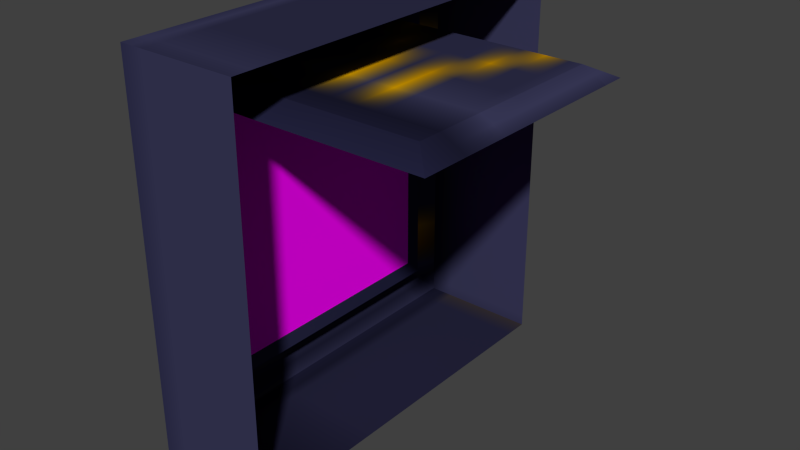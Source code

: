 # Source: puzzlepanel1.blend  (saved by Blender 2.76.0; exported with 4.5.12 LTS)
import bpy
from mathutils import Matrix  # noqa: F401  (used for matrix-valued properties, if any)

bpy.ops.wm.read_factory_settings(use_empty=True)
scene = bpy.context.scene
scene.name = 'Scene'

# ---- collections
col_collection_1 = bpy.data.collections.new('Collection 1'); scene.collection.children.link(col_collection_1)

# ---- images (referenced by path relative to the original .blend; pixels are not part of the script)
import os
ASSET_DIR = os.environ.get("B2B_ASSET_DIR", "")  # directory of the original .blend (textures are referenced by path, not embedded)
HERE = os.path.dirname(os.path.abspath(__file__))  # packed textures are extracted next to this script under _unpacked/

def load_image(name, relpath, width, height, colorspace="sRGB"):
    """Load a texture the original file referenced (path relative to the .blend, or extracted next to this script)."""
    p = next((c for c in (os.path.join(HERE, relpath), os.path.join(ASSET_DIR, relpath)) if relpath and os.path.exists(c)), "")
    if p:
        img = bpy.data.images.load(p, check_existing=True)
        img.name = name
    else:  # same state as the original file: an image datablock whose file is absent (Cycles renders it pink)
        img = bpy.data.images.new(name, width, height)
        img.source = "FILE"
        img.filepath = "//" + (relpath or name)
    img.colorspace_settings.name = colorspace
    return img
img_pnl13_cl = load_image('pnl13_cl', '_unpacked/pnl13_cl.8c05f0f0.tga', 16, 16, 'sRGB')
img_pnl13_off_tga = load_image('pnl13_off.tga', 'pnl13_off.tga', 1024, 1024, 'sRGB')

# ---- materials (node trees are filled in below, after node groups)
mat_pnl13_cl = bpy.data.materials.new('pnl13_cl')
mat_pnl13_cl.alpha_threshold = 0.0
mat_pnl13_cl.preview_render_type = 'CUBE'
mat_pnl13_cl.roughness = 0.5
mat_pnl13_cl.specular_intensity = 0.0
mat_pnl13_off = bpy.data.materials.new('pnl13_off')
mat_pnl13_off.alpha_threshold = 0.0
mat_pnl13_off.roughness = 0.5

# ---- material node trees
mat_pnl13_cl.use_nodes = True; mat_pnl13_cl.node_tree.nodes.clear()
_N = mat_pnl13_cl.node_tree.nodes; _L = mat_pnl13_cl.node_tree.links
n0 = _N.new('ShaderNodeOutputMaterial'); n0.name = 'Material Output'; n0.location = (300, 300)
n1 = _N.new('ShaderNodeBsdfDiffuse'); n1.name = 'Diffuse BSDF'; n1.location = (10, 300)
n2 = _N.new('ShaderNodeTexImage'); n2.name = 'Image Texture'; n2.location = (0, 0)
n2.width = 140
n2.image = img_pnl13_cl
_L.new(n1.outputs[0], n0.inputs[0])
_L.new(n2.outputs[0], n1.inputs[0])
n0.is_active_output = True
mat_pnl13_off.use_nodes = True; mat_pnl13_off.node_tree.nodes.clear()
_N = mat_pnl13_off.node_tree.nodes; _L = mat_pnl13_off.node_tree.links
n0 = _N.new('ShaderNodeOutputMaterial'); n0.name = 'Material Output'; n0.location = (300, 300)
n1 = _N.new('ShaderNodeBsdfDiffuse'); n1.name = 'Diffuse BSDF'; n1.location = (10, 300)
n2 = _N.new('ShaderNodeTexImage'); n2.name = 'Image Texture'; n2.location = (-180, 300)
n2.width = 140
n2.image = img_pnl13_off_tga
_L.new(n1.outputs[0], n0.inputs[0])
_L.new(n2.outputs[0], n1.inputs[0])
n0.is_active_output = True

# ---- world
world_world = bpy.data.worlds.new('World'); scene.world = world_world
world_world.color = (0.05088, 0.05088, 0.05088)
world_world.use_sun_shadow = False
world_world.sun_shadow_jitter_overblur = 0.0
world_world.cycles.sampling_method = 'NONE'
world_world.cycles.sample_map_resolution = 256

# ---- meshes
me_puzzle1mesh_001 = bpy.data.meshes.new('puzzle1mesh.001')
me_puzzle1mesh_001.from_pydata([(0.04452, 5.51, -5.551), (0.04452, -5.49, -5.551), (0.04452, 5.51, 5.44), (0.04452, -5.49, 5.44), (0.04452, 5.51, 4.442), (0.04452, -5.49, 4.442), (0.04452, 4.508, -5.551), (0.04452, 4.508, 5.44), (-0.5048, 4.508, 4.442), (0.04452, -4.5, -5.551), (0.04452, -4.5, 5.44), (-0.5048, -4.5, 4.442), (0.04452, 5.51, -4.556), (0.04452, -5.49, -4.556), (-0.5048, 4.508, -4.556), (-0.5048, -4.5, -4.556)], [], [(15, 9, 1), (11, 5, 3), (0, 6, 14), (2, 4, 8), (6, 9, 15), (8, 11, 10), (15, 13, 5), (12, 14, 8), (14, 15, 11), (13, 15, 1), (12, 0, 14), (7, 2, 8), (10, 11, 3), (13, 1, 0), (5, 13, 12), (3, 5, 4), (14, 6, 15), (7, 8, 10), (11, 15, 5), (4, 12, 8), (8, 14, 11), (12, 13, 0), (4, 5, 12), (2, 3, 4)])
_uv = me_puzzle1mesh_001.uv_layers.new(name='UVMap')
_uv.uv.foreach_set('vector', [0.1555, 0.1821, 0.1555, 0.1331, 0.1311, 0.1331, 0.1254, 0.7492, 0.09453, 0.7492, 0.09453, 0.8114, 0.4372, 0.1266, 0.406, 0.1266, 0.406, 0.1886, 0.4352, 0.7413, 0.4352, 0.6869, 0.4079, 0.6869, 0.406, 0.1266, 0.1254, 0.1266, 0.1254, 0.1886, 0.406, 0.7492, 0.1254, 0.7492, 0.1254, 0.8114, 0.1254, 0.1886, 0.09453, 0.1886, 0.09453, 0.7492, 0.4372, 0.1886, 0.406, 0.1886, 0.406, 0.7492, 0.406, 0.1886, 0.1254, 0.1886, 0.1254, 0.7492, 0.09795, 0.2476, 0.1219, 0.2476, 0.09795, 0.1994, 0.4372, 0.1886, 0.4372, 0.1266, 0.406, 0.1886, 0.3767, 0.806, 0.4025, 0.806, 0.3767, 0.7546, 0.1254, 0.8114, 0.1254, 0.7492, 0.09453, 0.8114, 0.4753, 0.5933, 0.4736, 0.5933, 0.4736, 0.6317, 0.491, 0.5933, 0.4753, 0.5933, 0.4753, 0.6317, 0.4928, 0.5933, 0.491, 0.5933, 0.491, 0.6317, 0.406, 0.1886, 0.406, 0.1266, 0.1254, 0.1886, 0.406, 0.8114, 0.406, 0.7492, 0.1254, 0.8114, 0.1254, 0.7492, 0.1254, 0.1886, 0.09453, 0.7492, 0.4372, 0.7492, 0.4372, 0.1886, 0.406, 0.7492, 0.406, 0.7492, 0.406, 0.1886, 0.1254, 0.7492, 0.4753, 0.6317, 0.4753, 0.5933, 0.4736, 0.6317, 0.491, 0.6317, 0.491, 0.5933, 0.4753, 0.6317, 0.4928, 0.6317, 0.4928, 0.5933, 0.491, 0.6317])
me_puzzle1mesh_001.materials.append(mat_pnl13_cl)
me_puzzle1mesh_001.use_remesh_preserve_volume = False
me_puzzle1mesh_001.use_remesh_preserve_attributes = False
me_puzzle1mesh_001.use_mirror_vertex_groups = False
me_puzzle1mesh_001.update()
me_puzzle1mesh = bpy.data.meshes.new('puzzle1mesh')
me_puzzle1mesh.from_pydata([(0.04452, -5.314, 5.311), (0.04452, 5.397, 5.311), (0.04452, -5.314, -5.353), (0.04452, 5.397, -5.353), (0.04452, -5.314, 5.311), (0.04452, 5.397, 5.311), (0.04452, -5.314, -5.353), (0.04452, 5.397, -5.353), (-0.5, 8.0, -8.0), (-0.5, -8.0, -8.0), (0.5, -8.0, -8.0), (0.5, 8.0, -8.0), (-0.5, 8.0, 8.0), (0.5, 8.0, 8.0), (-0.5, -8.0, 8.0), (0.5, -8.0, 8.0), (0.5, 6.993, -8.0), (-0.5, 6.993, -8.0), (0.5, 6.993, 8.0), (-0.5, 6.993, 8.0), (0.5, -6.993, -8.0), (-0.5, -6.993, 8.0), (-0.5, -6.993, -8.0), (0.5, -6.993, 8.0), (0.5, 8.0, 7.001), (-0.5, 8.0, 7.001), (-0.5, -8.0, 7.001), (0.5, -8.0, 7.001), (-1.003, 6.993, 7.001), (-1.003, -6.993, 7.001), (0.5, 8.0, -7.01), (-0.5, -8.0, -7.01), (-0.5, 8.0, -7.01), (0.5, -8.0, -7.01), (-1.003, 6.993, -7.01), (-1.003, -6.993, -7.01), (-0.5, -6.0, -8.0), (0.5, -6.0, 8.0), (0.5, -6.0, -8.0), (-0.5, -6.0, 8.0), (-1.003, -6.0, 7.001), (-1.003, -6.0, -7.01), (-0.5, 6.003, -8.0), (0.5, 6.003, 8.0), (0.5, 6.003, -8.0), (-0.5, 6.003, 8.0), (-1.003, 6.003, 7.001), (-1.003, 6.003, -7.01), (-0.5, 8.0, 5.997), (0.5, -8.0, 5.997), (-1.003, 6.993, 5.997), (-1.003, -6.993, 5.997), (0.5, 8.0, 5.997), (-0.5, -8.0, 5.997), (-0.5, -6.0, 5.997), (-0.5, 6.003, 5.997), (0.5, 8.0, -5.991), (-0.5, -8.0, -5.991), (-0.5, 8.0, -5.991), (0.5, -8.0, -5.991), (-1.003, 6.993, -5.991), (-1.003, -6.993, -5.991), (-0.5, -6.0, -5.991), (-0.5, 6.003, -5.991), (0.5, -4.996, -8.0), (-0.5, -4.996, 8.0), (-1.003, -4.996, 7.001), (-1.003, -4.996, -7.01), (-0.5, -4.996, -8.0), (0.5, -4.996, 8.0), (-0.5, -4.996, 5.997), (-0.5, -4.996, -5.991), (-0.5, 8.0, 5.0), (0.5, -8.0, 5.0), (-1.003, 6.993, 5.0), (-1.003, -6.993, 5.0), (-0.5, -6.0, 5.0), (-0.5, 6.003, 5.0), (0.5, 8.0, 5.0), (-0.5, -8.0, 5.0), (0.5, 8.0, 4.001), (-0.5, -8.0, 4.001), (-0.5, 8.0, 4.001), (0.5, -8.0, 4.001), (-1.003, 6.993, 4.001), (-1.003, -6.993, 4.001), (-0.5, -6.0, 4.001), (-0.5, 6.003, 4.001), (-0.5, 5.002, -8.0), (0.5, 5.002, 8.0), (0.5, 5.002, -8.0), (-0.5, 5.002, 8.0), (-1.003, 5.002, 7.001), (-1.003, 5.002, -7.01), (-0.5, 5.002, 5.997), (-0.5, 5.002, -5.991), (0.5, -4.006, -8.0), (-0.5, -4.006, 8.0), (-1.003, -4.006, 7.001), (-1.003, -4.006, -7.01), (-0.5, -4.006, 5.997), (-0.5, -4.006, -5.991), (-0.5, -4.006, -8.0), (0.5, -4.006, 8.0), (0.5, 8.0, -4.997), (-0.5, -8.0, -4.997), (-0.5, 8.0, -4.997), (0.5, -8.0, -4.997), (-1.003, 6.993, -4.997), (-1.003, -6.993, -4.997), (-0.5, -6.0, -4.997), (-0.5, 6.003, -4.997), (0.04452, -6.0, 5.997), (0.04452, 6.003, 5.997), (0.04452, -6.0, -5.991), (0.04452, 6.003, -5.991), (0.04452, -4.996, 5.997), (0.04452, -4.996, -5.991), (0.04452, -6.0, 5.0), (0.04452, 6.003, 5.0), (0.04452, -6.0, 4.001), (0.04452, 6.003, 4.001), (0.04452, 5.002, 5.997), (0.04452, 5.002, -5.991), (0.04452, -4.006, 5.997), (0.04452, -4.006, -5.991), (0.04452, -6.0, -4.997), (0.04452, 6.003, -4.997), (0.04452, -6.0, -6.039), (0.04452, -6.0, 5.997), (0.04452, 6.083, 5.997), (0.04452, 6.083, -6.039), (4.52, -8.0, -8.0), (4.52, 8.0, -8.0), (4.52, 8.0, 8.0), (4.52, -8.0, 8.0), (4.52, 6.993, -8.0), (4.52, 6.993, 8.0), (4.52, -6.993, -8.0), (4.52, -6.993, 8.0), (4.52, 8.0, 7.001), (4.52, -8.0, 7.001), (4.52, 8.0, -7.01), (4.52, -8.0, -7.01), (4.52, -6.0, 8.0), (4.52, -6.0, -8.0), (4.52, 6.003, 8.0), (4.52, 6.003, -8.0), (4.52, -8.0, 5.997), (4.52, 8.0, 5.997), (4.52, 8.0, -5.991), (4.52, -8.0, -5.991), (4.52, -4.996, -8.0), (4.52, -4.996, 8.0), (4.52, -8.0, 5.0), (4.52, 8.0, 5.0), (4.52, 8.0, 4.001), (4.52, -8.0, 4.001), (4.52, 5.002, 8.0), (4.52, 5.002, -8.0), (4.52, -4.006, -8.0), (4.52, -4.006, 8.0), (4.52, 8.0, -4.997), (4.52, -8.0, -4.997)], [], [(3, 2, 0), (10, 9, 22), (11, 8, 32), (13, 12, 19), (9, 10, 33), (35, 22, 9), (16, 17, 8), (18, 19, 45), (8, 17, 34), (20, 22, 36), (36, 22, 35), (23, 21, 14), (24, 25, 12), (26, 27, 15), (29, 26, 14), (12, 25, 28), (40, 29, 21), (30, 32, 58), (31, 33, 59), (35, 31, 57), (32, 34, 60), (62, 41, 35), (37, 39, 21), (38, 36, 68), (68, 36, 41), (66, 40, 39), (67, 41, 62), (43, 45, 91), (44, 42, 17), (17, 42, 47), (28, 46, 45), (34, 47, 63), (52, 48, 25), (53, 49, 27), (51, 53, 26), (48, 50, 28), (54, 51, 29), (70, 54, 40), (28, 50, 55), (56, 58, 106), (57, 59, 107), (61, 57, 105), (58, 60, 108), (62, 61, 109), (60, 63, 111), (64, 68, 102), (102, 68, 67), (98, 66, 65), (99, 67, 71), (69, 65, 39), (100, 70, 66), (78, 72, 48), (79, 73, 49), (75, 79, 53), (72, 74, 50), (76, 75, 51), (74, 77, 55), (80, 82, 72), (81, 83, 73), (85, 81, 79), (82, 84, 74), (86, 85, 75), (110, 126, 114), (84, 87, 77), (86, 120, 126), (89, 91, 97), (90, 88, 42), (42, 88, 93), (46, 92, 91), (47, 93, 95), (55, 94, 92), (70, 116, 112), (101, 125, 123), (71, 117, 125), (96, 102, 88), (88, 102, 99), (92, 98, 97), (93, 99, 101), (94, 100, 98), (87, 121, 119), (62, 114, 117), (54, 112, 118), (103, 97, 65), (104, 106, 82), (105, 107, 83), (109, 105, 81), (106, 108, 84), (110, 109, 85), (55, 113, 122), (108, 111, 87), (63, 115, 127), (94, 122, 124), (111, 127, 121), (100, 124, 116), (76, 118, 120), (77, 119, 113), (95, 123, 115), (61, 62, 35), (40, 54, 29), (46, 28, 55), (19, 12, 28), (32, 8, 34), (31, 35, 9), (21, 29, 14), (60, 34, 63), (6, 128, 129), (4, 129, 130), (5, 130, 131), (7, 131, 128), (30, 142, 133), (38, 145, 138), (96, 160, 152), (89, 158, 146), (24, 140, 149), (78, 155, 156), (16, 136, 147), (33, 143, 151), (83, 157, 154), (18, 137, 134), (90, 159, 160), (15, 135, 139), (23, 139, 144), (103, 161, 158), (64, 152, 145), (44, 147, 159), (56, 150, 142), (107, 163, 157), (27, 141, 135), (37, 144, 153), (11, 133, 136), (13, 134, 140), (52, 149, 155), (10, 132, 143), (43, 146, 137), (80, 156, 162), (20, 138, 132), (49, 148, 141), (59, 151, 163), (73, 154, 148), (69, 153, 161), (104, 162, 150), (1, 3, 0), (20, 10, 22), (30, 11, 32), (18, 13, 19), (31, 9, 33), (11, 16, 8), (43, 18, 45), (38, 20, 36), (41, 36, 35), (15, 23, 14), (13, 24, 12), (14, 26, 15), (39, 40, 21), (56, 30, 58), (57, 31, 59), (61, 35, 57), (58, 32, 60), (23, 37, 21), (64, 38, 68), (67, 68, 41), (65, 66, 39), (71, 67, 62), (89, 43, 91), (16, 44, 17), (34, 17, 47), (19, 28, 45), (24, 52, 25), (26, 53, 27), (29, 51, 26), (25, 48, 28), (66, 70, 40), (104, 56, 106), (105, 57, 107), (109, 61, 105), (106, 58, 108), (110, 62, 109), (108, 60, 111), (96, 64, 102), (99, 102, 67), (97, 98, 65), (101, 99, 71), (37, 69, 39), (98, 100, 66), (52, 78, 48), (53, 79, 49), (51, 75, 53), (48, 72, 50), (54, 76, 51), (50, 74, 55), (78, 80, 72), (79, 81, 73), (75, 85, 79), (72, 82, 74), (76, 86, 75), (62, 110, 114), (74, 84, 77), (110, 86, 126), (103, 89, 97), (44, 90, 42), (47, 42, 93), (45, 46, 91), (63, 47, 95), (46, 55, 92), (54, 70, 112), (95, 101, 123), (101, 71, 125), (90, 96, 88), (93, 88, 99), (91, 92, 97), (95, 93, 101), (92, 94, 98), (77, 87, 119), (71, 62, 117), (76, 54, 118), (69, 103, 65), (80, 104, 82), (81, 105, 83), (85, 109, 81), (82, 106, 84), (86, 110, 85), (94, 55, 122), (84, 108, 87), (111, 63, 127), (100, 94, 124), (87, 111, 121), (70, 100, 116), (86, 76, 120), (55, 77, 113), (63, 95, 115), (4, 6, 129), (5, 4, 130), (7, 5, 131), (6, 7, 128), (11, 30, 133), (20, 38, 138), (64, 96, 152), (43, 89, 146), (52, 24, 149), (80, 78, 156), (44, 16, 147), (59, 33, 151), (73, 83, 154), (13, 18, 134), (96, 90, 160), (23, 15, 139), (37, 23, 144), (89, 103, 158), (38, 64, 145), (90, 44, 159), (30, 56, 142), (83, 107, 157), (15, 27, 135), (69, 37, 153), (16, 11, 136), (24, 13, 140), (78, 52, 155), (33, 10, 143), (18, 43, 137), (104, 80, 162), (10, 20, 132), (27, 49, 141), (107, 59, 163), (49, 73, 148), (103, 69, 161), (56, 104, 150)])
me_puzzle1mesh.polygons.foreach_set('material_index', [1, 0, 0, 0, 0, 0, 0, 0, 0, 0, 0, 0, 0, 0, 0, 0, 0, 0, 0, 0, 0, 0, 0, 0, 0, 0, 0, 0, 0, 0, 0, 0, 0, 0, 0, 0, 0, 0, 0, 0, 0, 0, 0, 0, 0, 0, 0, 0, 0, 0, 0, 0, 0, 0, 0, 0, 0, 0, 0, 0, 0, 0, 0, 0, 0, 0, 0, 0, 0, 0, 0, 0, 0, 0, 0, 0, 0, 0, 0, 0, 0, 0, 0, 0, 0, 0, 0, 0, 0, 0, 0, 0, 0, 0, 0, 0, 0, 0, 0, 0, 0, 0, 0, 0, 0, 0, 0, 0, 0, 0, 0, 0, 0, 0, 0, 0, 0, 0, 0, 0, 0, 0, 0, 0, 0, 0, 0, 0, 0, 0, 0, 0, 0, 0, 0, 0, 0, 0, 0, 0, 0, 1, 0, 0, 0, 0, 0, 0, 0, 0, 0, 0, 0, 0, 0, 0, 0, 0, 0, 0, 0, 0, 0, 0, 0, 0, 0, 0, 0, 0, 0, 0, 0, 0, 0, 0, 0, 0, 0, 0, 0, 0, 0, 0, 0, 0, 0, 0, 0, 0, 0, 0, 0, 0, 0, 0, 0, 0, 0, 0, 0, 0, 0, 0, 0, 0, 0, 0, 0, 0, 0, 0, 0, 0, 0, 0, 0, 0, 0, 0, 0, 0, 0, 0, 0, 0, 0, 0, 0, 0, 0, 0, 0, 0, 0, 0, 0, 0, 0, 0, 0, 0, 0, 0, 0, 0, 0, 0, 0, 0, 0, 0, 0, 0, 0, 0, 0, 0, 0, 0, 0, 0, 0, 0, 0, 0])
_uv = me_puzzle1mesh.uv_layers.new(name='UVMap')
_uv.uv.foreach_set('vector', [0.5965, 0.1346, 0.9368, 0.1346, 0.9368, 0.6879, 0.102, 0.8221, 0.102, 0.8713, 0.1224, 0.8713, 0.03125, 0.06644, -2.861e-06, 0.06644, -2.861e-06, 0.1242, 0.4666, 0.9958, 0.4666, 0.9435, 0.4378, 0.9435, 0.05854, 0.1066, 0.0352, 0.1066, 0.0352, 0.1556, 0.06177, 0.05646, 0.06177, 0.003616, 0.03488, 0.003616, 0.4058, 0.8221, 0.4058, 0.8713, 0.4262, 0.8713, 0.4378, 0.9958, 0.4378, 0.9435, 0.4095, 0.9435, 0.5, 0.0, 0.4685, 0.0, 0.4685, 0.06186, 0.1224, 0.8221, 0.1224, 0.8713, 0.1425, 0.8713, 0.06249, 0.0, 0.03148, 0.0, 0.03148, 0.06186, 0.03761, 0.9958, 0.03761, 0.9435, 0.008784, 0.9435, 0.03125, 0.9417, -2.861e-06, 0.9417, -2.861e-06, 1.0, 0.05854, 0.85, 0.0352, 0.85, 0.0352, 0.8996, 0.03148, 0.9376, -4.768e-06, 0.9376, -4.768e-06, 1.0, 0.4977, 0.9337, 0.4977, 0.8802, 0.4708, 0.8802, 0.06249, 0.9376, 0.03148, 0.9376, 0.03148, 1.0, 0.03125, 0.1242, -2.861e-06, 0.1242, -2.861e-06, 0.1836, 0.05854, 0.1556, 0.0352, 0.1556, 0.0352, 0.2061, 0.03148, 0.06186, -4.768e-06, 0.06186, -4.768e-06, 0.1255, 0.5, 0.06186, 0.4685, 0.06186, 0.4685, 0.1255, 0.09004, 0.1209, 0.09004, 0.07215, 0.06629, 0.07215, 0.066, 0.9958, 0.066, 0.9435, 0.03761, 0.9435, 0.1425, 0.8221, 0.1425, 0.8713, 0.1629, 0.8713, 0.09387, 0.0, 0.06249, 0.0, 0.06249, 0.06185, 0.09387, 0.9376, 0.06249, 0.9376, 0.06249, 1.0, 0.09387, 0.06185, 0.06249, 0.06185, 0.06249, 0.1255, 0.4095, 0.9958, 0.4095, 0.9435, 0.3808, 0.9435, 0.3858, 0.8221, 0.3858, 0.8713, 0.4058, 0.8713, 0.4685, 0.0, 0.4376, 0.0, 0.4376, 0.06185, 0.4685, 0.9376, 0.4376, 0.9376, 0.4376, 1.0, 0.4685, 0.06186, 0.4376, 0.06185, 0.4376, 0.1255, 0.03125, 0.8831, -2.861e-06, 0.8831, -2.861e-06, 0.9417, 0.05854, 0.8003, 0.0352, 0.8003, 0.0352, 0.85, 0.03148, 0.8748, -4.768e-06, 0.8748, -4.768e-06, 0.9376, 0.5, 0.8748, 0.4685, 0.8748, 0.4685, 0.9376, 0.06249, 0.8748, 0.03148, 0.8748, 0.03148, 0.9376, 0.09387, 0.8748, 0.06249, 0.8748, 0.06249, 0.9376, 0.4671, 0.8716, 0.4671, 0.817, 0.4402, 0.817, 0.03125, 0.1836, -2.861e-06, 0.1836, -2.861e-06, 0.2417, 0.05854, 0.2061, 0.0352, 0.2061, 0.0352, 0.2554, 0.03148, 0.1255, -4.768e-06, 0.1255, -6.676e-06, 0.1877, 0.5, 0.1255, 0.4685, 0.1255, 0.4685, 0.1877, 0.06249, 0.1255, 0.03148, 0.1255, 0.03148, 0.1877, 0.4685, 0.1255, 0.4376, 0.1255, 0.4376, 0.1877, 0.1629, 0.8221, 0.1629, 0.8713, 0.183, 0.8713, 0.1248, 0.0, 0.09387, 0.0, 0.09387, 0.06185, 0.1248, 0.9376, 0.09387, 0.9376, 0.09387, 1.0, 0.1248, 0.06185, 0.09387, 0.06185, 0.09387, 0.1255, 0.09474, 0.9958, 0.09474, 0.9435, 0.066, 0.9435, 0.1248, 0.8748, 0.09387, 0.8748, 0.09387, 0.9376, 0.03125, 0.8249, -2.861e-06, 0.8249, -2.861e-06, 0.8831, 0.05854, 0.7509, 0.0352, 0.7509, 0.0352, 0.8003, 0.03148, 0.8125, -6.676e-06, 0.8125, -4.768e-06, 0.8748, 0.5, 0.8125, 0.4685, 0.8125, 0.4685, 0.8748, 0.06249, 0.8125, 0.03148, 0.8125, 0.03148, 0.8748, 0.4685, 0.8125, 0.4376, 0.8125, 0.4376, 0.8748, 0.03125, 0.7667, -2.861e-06, 0.7667, -2.861e-06, 0.8249, 0.05854, 0.7014, 0.0352, 0.7014, 0.0352, 0.7509, 0.03148, 0.7501, -6.676e-06, 0.7501, -6.676e-06, 0.8125, 0.5, 0.7501, 0.4685, 0.7501, 0.4685, 0.8125, 0.06249, 0.7501, 0.03148, 0.7501, 0.03148, 0.8125, 0.06249, 0.1877, 0.06249, 0.1877, 0.06249, 0.1255, 0.4685, 0.7501, 0.4376, 0.7501, 0.4376, 0.8125, 0.06249, 0.7501, 0.06249, 0.7501, 0.06249, 0.1877, 0.3808, 0.9958, 0.3808, 0.9435, 0.1231, 0.9435, 0.3655, 0.8221, 0.3655, 0.8713, 0.3858, 0.8713, 0.4376, 0.0, 0.4063, 0.0, 0.4063, 0.06185, 0.4376, 0.9376, 0.4063, 0.9376, 0.4063, 1.0, 0.4376, 0.06185, 0.4063, 0.06185, 0.4063, 0.1255, 0.4376, 0.8748, 0.4063, 0.8748, 0.4063, 0.9376, 0.09387, 0.8748, 0.09387, 0.8748, 0.06249, 0.8748, 0.1248, 0.1248, 0.1248, 0.1248, 0.4063, 0.1248, 0.09387, 0.1248, 0.09387, 0.1248, 0.1248, 0.1248, 0.183, 0.8221, 0.183, 0.8713, 0.3655, 0.8713, 0.4063, 0.0, 0.1248, 0.0, 0.1248, 0.06185, 0.4063, 0.9376, 0.1248, 0.9376, 0.1248, 1.0, 0.4063, 0.06185, 0.1248, 0.06185, 0.1248, 0.1255, 0.4063, 0.8748, 0.1248, 0.8748, 0.1248, 0.9376, 0.4376, 0.7501, 0.4376, 0.7501, 0.4376, 0.8125, 0.06249, 0.1248, 0.06249, 0.1248, 0.09387, 0.1248, 0.06249, 0.8748, 0.06249, 0.8748, 0.06249, 0.8125, 0.1231, 0.9958, 0.1231, 0.9435, 0.09474, 0.9435, 0.03125, 0.2417, -2.861e-06, 0.2417, -2.861e-06, 0.7667, 0.05854, 0.2554, 0.0352, 0.2554, 0.0352, 0.7014, 0.03148, 0.1877, -6.676e-06, 0.1877, -6.676e-06, 0.7501, 0.5, 0.1877, 0.4685, 0.1877, 0.4685, 0.7501, 0.06249, 0.1877, 0.03148, 0.1877, 0.03148, 0.7501, 0.4376, 0.8748, 0.4376, 0.8748, 0.4063, 0.8748, 0.4685, 0.1877, 0.4376, 0.1877, 0.4376, 0.7501, 0.4376, 0.1255, 0.4376, 0.1255, 0.4376, 0.1877, 0.4063, 0.8748, 0.4063, 0.8748, 0.1248, 0.8748, 0.4376, 0.1877, 0.4376, 0.1877, 0.4376, 0.7501, 0.1248, 0.8748, 0.1248, 0.8748, 0.09387, 0.8748, 0.06249, 0.8125, 0.06249, 0.8125, 0.06249, 0.7501, 0.4376, 0.8125, 0.4376, 0.8125, 0.4376, 0.8748, 0.4063, 0.1248, 0.4063, 0.1248, 0.4376, 0.1248, 0.03148, 0.1255, 0.06249, 0.1255, 0.03148, 0.06186, 0.06249, 0.9376, 0.06249, 0.8748, 0.03148, 0.9376, 0.4376, 0.9376, 0.4685, 0.9376, 0.4376, 0.8748, 0.4397, 0.9958, 0.4669, 0.9958, 0.4397, 0.9418, 0.5, 0.06186, 0.5, 0.0, 0.4685, 0.06186, 0.005076, 0.1108, 0.02729, 0.1108, 0.005076, 0.06714, 0.03148, 1.0, 0.03148, 0.9376, -4.768e-06, 1.0, 0.4685, 0.1255, 0.4685, 0.06186, 0.4376, 0.1255, 0.06427, 0.816, 0.06249, 0.8125, 0.06249, 0.8748, 0.06427, 0.8712, 0.06249, 0.8748, 0.09387, 0.8748, 0.09209, 0.8712, 0.09387, 0.8748, 0.09387, 0.8125, 0.09209, 0.816, 0.09387, 0.8125, 0.06249, 0.8125, 0.03125, 0.1242, 0.03125, 0.1242, 0.03125, 0.06644, 0.1425, 0.8221, 0.1425, 0.8221, 0.1224, 0.8221, 0.183, 0.8221, 0.183, 0.8221, 0.1629, 0.8221, 0.3808, 0.9958, 0.3808, 0.9958, 0.4095, 0.9958, 0.03125, 0.9417, 0.03125, 0.9417, 0.03125, 0.8831, 0.03125, 0.8249, 0.03125, 0.8249, 0.03125, 0.7667, 0.4058, 0.8221, 0.4058, 0.8221, 0.3858, 0.8221, 0.0352, 0.1556, 0.0352, 0.1556, 0.0352, 0.2061, 0.0352, 0.7014, 0.0352, 0.7014, 0.0352, 0.7509, 0.4378, 0.9958, 0.4378, 0.9958, 0.4666, 0.9958, 0.3655, 0.8221, 0.3655, 0.8221, 0.183, 0.8221, 0.008784, 0.9958, 0.008784, 0.9958, 0.03761, 0.9958, 0.03761, 0.9958, 0.03761, 0.9958, 0.066, 0.9958, 0.1231, 0.9958, 0.1231, 0.9958, 0.3808, 0.9958, 0.1629, 0.8221, 0.1629, 0.8221, 0.1425, 0.8221, 0.3858, 0.8221, 0.3858, 0.8221, 0.3655, 0.8221, 0.03125, 0.1836, 0.03125, 0.1836, 0.03125, 0.1242, 0.0352, 0.2554, 0.0352, 0.2554, 0.0352, 0.7014, 0.0352, 0.85, 0.0352, 0.85, 0.0352, 0.8996, 0.066, 0.9958, 0.066, 0.9958, 0.09474, 0.9958, 0.4262, 0.8221, 0.4262, 0.8221, 0.4058, 0.8221, 0.03125, 1.0, 0.03125, 1.0, 0.03125, 0.9417, 0.03125, 0.8831, 0.03125, 0.8831, 0.03125, 0.8249, 0.0352, 0.1066, 0.0352, 0.1066, 0.0352, 0.1556, 0.4095, 0.9958, 0.4095, 0.9958, 0.4378, 0.9958, 0.03125, 0.7667, 0.03125, 0.7667, 0.03125, 0.2417, 0.1224, 0.8221, 0.1224, 0.8221, 0.102, 0.8221, 0.0352, 0.8003, 0.0352, 0.8003, 0.0352, 0.85, 0.0352, 0.2061, 0.0352, 0.2061, 0.0352, 0.2554, 0.0352, 0.7509, 0.0352, 0.7509, 0.0352, 0.8003, 0.09474, 0.9958, 0.09474, 0.9958, 0.1231, 0.9958, 0.03125, 0.2417, 0.03125, 0.2417, 0.03125, 0.1836, 0.5965, 0.6879, 0.5965, 0.1346, 0.9368, 0.6879, 0.1224, 0.8221, 0.102, 0.8221, 0.1224, 0.8713, 0.03125, 0.1242, 0.03125, 0.06644, -2.861e-06, 0.1242, 0.4378, 0.9958, 0.4666, 0.9958, 0.4378, 0.9435, 0.05854, 0.1556, 0.05854, 0.1066, 0.0352, 0.1556, 0.4262, 0.8221, 0.4058, 0.8221, 0.4262, 0.8713, 0.4095, 0.9958, 0.4378, 0.9958, 0.4095, 0.9435, 0.1425, 0.8221, 0.1224, 0.8221, 0.1425, 0.8713, 0.06249, 0.06185, 0.06249, 0.0, 0.03148, 0.06186, 0.008784, 0.9958, 0.03761, 0.9958, 0.008784, 0.9435, 0.03125, 1.0, 0.03125, 0.9417, -2.861e-06, 1.0, 0.05854, 0.8996, 0.05854, 0.85, 0.0352, 0.8996, 0.06249, 1.0, 0.06249, 0.9376, 0.03148, 1.0, 0.03125, 0.1836, 0.03125, 0.1242, -2.861e-06, 0.1836, 0.05854, 0.2061, 0.05854, 0.1556, 0.0352, 0.2061, 0.03148, 0.1255, 0.03148, 0.06186, -4.768e-06, 0.1255, 0.5, 0.1255, 0.5, 0.06186, 0.4685, 0.1255, 0.03761, 0.9958, 0.066, 0.9958, 0.03761, 0.9435, 0.1629, 0.8221, 0.1425, 0.8221, 0.1629, 0.8713, 0.09387, 0.06185, 0.09387, 0.0, 0.06249, 0.06185, 0.09387, 1.0, 0.09387, 0.9376, 0.06249, 1.0, 0.09387, 0.1255, 0.09387, 0.06185, 0.06249, 0.1255, 0.3808, 0.9958, 0.4095, 0.9958, 0.3808, 0.9435, 0.4058, 0.8221, 0.3858, 0.8221, 0.4058, 0.8713, 0.4685, 0.06186, 0.4685, 0.0, 0.4376, 0.06185, 0.4685, 1.0, 0.4685, 0.9376, 0.4376, 1.0, 0.03125, 0.9417, 0.03125, 0.8831, -2.861e-06, 0.9417, 0.05854, 0.85, 0.05854, 0.8003, 0.0352, 0.85, 0.03148, 0.9376, 0.03148, 0.8748, -4.768e-06, 0.9376, 0.5, 0.9376, 0.5, 0.8748, 0.4685, 0.9376, 0.09387, 0.9376, 0.09387, 0.8748, 0.06249, 0.9376, 0.03125, 0.2417, 0.03125, 0.1836, -2.861e-06, 0.2417, 0.05854, 0.2554, 0.05854, 0.2061, 0.0352, 0.2554, 0.03148, 0.1877, 0.03148, 0.1255, -6.676e-06, 0.1877, 0.5, 0.1877, 0.5, 0.1255, 0.4685, 0.1877, 0.06249, 0.1877, 0.06249, 0.1255, 0.03148, 0.1877, 0.4685, 0.1877, 0.4685, 0.1255, 0.4376, 0.1877, 0.183, 0.8221, 0.1629, 0.8221, 0.183, 0.8713, 0.1248, 0.06185, 0.1248, 0.0, 0.09387, 0.06185, 0.1248, 1.0, 0.1248, 0.9376, 0.09387, 1.0, 0.1248, 0.1255, 0.1248, 0.06185, 0.09387, 0.1255, 0.066, 0.9958, 0.09474, 0.9958, 0.066, 0.9435, 0.1248, 0.9376, 0.1248, 0.8748, 0.09387, 0.9376, 0.03125, 0.8831, 0.03125, 0.8249, -2.861e-06, 0.8831, 0.05854, 0.8003, 0.05854, 0.7509, 0.0352, 0.8003, 0.03148, 0.8748, 0.03148, 0.8125, -4.768e-06, 0.8748, 0.5, 0.8748, 0.5, 0.8125, 0.4685, 0.8748, 0.06249, 0.8748, 0.06249, 0.8125, 0.03148, 0.8748, 0.4685, 0.8748, 0.4685, 0.8125, 0.4376, 0.8748, 0.03125, 0.8249, 0.03125, 0.7667, -2.861e-06, 0.8249, 0.05854, 0.7509, 0.05854, 0.7014, 0.0352, 0.7509, 0.03148, 0.8125, 0.03148, 0.7501, -6.676e-06, 0.8125, 0.5, 0.8125, 0.5, 0.7501, 0.4685, 0.8125, 0.06249, 0.8125, 0.06249, 0.7501, 0.03148, 0.8125, 0.06249, 0.1255, 0.06249, 0.1877, 0.06249, 0.1255, 0.4685, 0.8125, 0.4685, 0.7501, 0.4376, 0.8125, 0.06249, 0.1877, 0.06249, 0.7501, 0.06249, 0.1877, 0.1231, 0.9958, 0.3808, 0.9958, 0.1231, 0.9435, 0.3858, 0.8221, 0.3655, 0.8221, 0.3858, 0.8713, 0.4376, 0.06185, 0.4376, 0.0, 0.4063, 0.06185, 0.4376, 1.0, 0.4376, 0.9376, 0.4063, 1.0, 0.4376, 0.1255, 0.4376, 0.06185, 0.4063, 0.1255, 0.4376, 0.9376, 0.4376, 0.8748, 0.4063, 0.9376, 0.06249, 0.8748, 0.09387, 0.8748, 0.06249, 0.8748, 0.4063, 0.1248, 0.1248, 0.1248, 0.4063, 0.1248, 0.1248, 0.1248, 0.09387, 0.1248, 0.1248, 0.1248, 0.3655, 0.8221, 0.183, 0.8221, 0.3655, 0.8713, 0.4063, 0.06185, 0.4063, 0.0, 0.1248, 0.06185, 0.4063, 1.0, 0.4063, 0.9376, 0.1248, 1.0, 0.4063, 0.1255, 0.4063, 0.06185, 0.1248, 0.1255, 0.4063, 0.9376, 0.4063, 0.8748, 0.1248, 0.9376, 0.4376, 0.8125, 0.4376, 0.7501, 0.4376, 0.8125, 0.09387, 0.1248, 0.06249, 0.1248, 0.09387, 0.1248, 0.06249, 0.8125, 0.06249, 0.8748, 0.06249, 0.8125, 0.09474, 0.9958, 0.1231, 0.9958, 0.09474, 0.9435, 0.03125, 0.7667, 0.03125, 0.2417, -2.861e-06, 0.7667, 0.05854, 0.7014, 0.05854, 0.2554, 0.0352, 0.7014, 0.03148, 0.7501, 0.03148, 0.1877, -6.676e-06, 0.7501, 0.5, 0.7501, 0.5, 0.1877, 0.4685, 0.7501, 0.06249, 0.7501, 0.06249, 0.1877, 0.03148, 0.7501, 0.4063, 0.8748, 0.4376, 0.8748, 0.4063, 0.8748, 0.4685, 0.7501, 0.4685, 0.1877, 0.4376, 0.7501, 0.4376, 0.1877, 0.4376, 0.1255, 0.4376, 0.1877, 0.1248, 0.8748, 0.4063, 0.8748, 0.1248, 0.8748, 0.4376, 0.7501, 0.4376, 0.1877, 0.4376, 0.7501, 0.09387, 0.8748, 0.1248, 0.8748, 0.09387, 0.8748, 0.06249, 0.7501, 0.06249, 0.8125, 0.06249, 0.7501, 0.4376, 0.8748, 0.4376, 0.8125, 0.4376, 0.8748, 0.4376, 0.1248, 0.4063, 0.1248, 0.4376, 0.1248, 0.06427, 0.8712, 0.06427, 0.816, 0.06249, 0.8748, 0.09209, 0.8712, 0.06427, 0.8712, 0.09387, 0.8748, 0.09209, 0.816, 0.09209, 0.8712, 0.09387, 0.8125, 0.06427, 0.816, 0.09209, 0.816, 0.06249, 0.8125, 0.03125, 0.06644, 0.03125, 0.1242, 0.03125, 0.06644, 0.1224, 0.8221, 0.1425, 0.8221, 0.1224, 0.8221, 0.1629, 0.8221, 0.183, 0.8221, 0.1629, 0.8221, 0.4095, 0.9958, 0.3808, 0.9958, 0.4095, 0.9958, 0.03125, 0.8831, 0.03125, 0.9417, 0.03125, 0.8831, 0.03125, 0.7667, 0.03125, 0.8249, 0.03125, 0.7667, 0.3858, 0.8221, 0.4058, 0.8221, 0.3858, 0.8221, 0.0352, 0.2061, 0.0352, 0.1556, 0.0352, 0.2061, 0.0352, 0.7509, 0.0352, 0.7014, 0.0352, 0.7509, 0.4666, 0.9958, 0.4378, 0.9958, 0.4666, 0.9958, 0.183, 0.8221, 0.3655, 0.8221, 0.183, 0.8221, 0.03761, 0.9958, 0.008784, 0.9958, 0.03761, 0.9958, 0.066, 0.9958, 0.03761, 0.9958, 0.066, 0.9958, 0.3808, 0.9958, 0.1231, 0.9958, 0.3808, 0.9958, 0.1425, 0.8221, 0.1629, 0.8221, 0.1425, 0.8221, 0.3655, 0.8221, 0.3858, 0.8221, 0.3655, 0.8221, 0.03125, 0.1242, 0.03125, 0.1836, 0.03125, 0.1242, 0.0352, 0.7014, 0.0352, 0.2554, 0.0352, 0.7014, 0.0352, 0.8996, 0.0352, 0.85, 0.0352, 0.8996, 0.09474, 0.9958, 0.066, 0.9958, 0.09474, 0.9958, 0.4058, 0.8221, 0.4262, 0.8221, 0.4058, 0.8221, 0.03125, 0.9417, 0.03125, 1.0, 0.03125, 0.9417, 0.03125, 0.8249, 0.03125, 0.8831, 0.03125, 0.8249, 0.0352, 0.1556, 0.0352, 0.1066, 0.0352, 0.1556, 0.4378, 0.9958, 0.4095, 0.9958, 0.4378, 0.9958, 0.03125, 0.2417, 0.03125, 0.7667, 0.03125, 0.2417, 0.102, 0.8221, 0.1224, 0.8221, 0.102, 0.8221, 0.0352, 0.85, 0.0352, 0.8003, 0.0352, 0.85, 0.0352, 0.2554, 0.0352, 0.2061, 0.0352, 0.2554, 0.0352, 0.8003, 0.0352, 0.7509, 0.0352, 0.8003, 0.1231, 0.9958, 0.09474, 0.9958, 0.1231, 0.9958, 0.03125, 0.1836, 0.03125, 0.2417, 0.03125, 0.1836])
me_puzzle1mesh.materials.append(mat_pnl13_cl)
me_puzzle1mesh.materials.append(mat_pnl13_off)
me_puzzle1mesh.use_remesh_preserve_volume = False
me_puzzle1mesh.use_remesh_preserve_attributes = False
me_puzzle1mesh.use_mirror_vertex_groups = False
me_puzzle1mesh.update()

# ---- objects
ob_puzzlepanel_mesh_cover = bpy.data.objects.new('puzzlepanel_mesh_cover', me_puzzle1mesh_001)
ob_puzzlepanel_mesh = bpy.data.objects.new('puzzlepanel_mesh', me_puzzle1mesh)

# ---- transforms, parenting, visibility, modifiers, constraints
ob_puzzlepanel_mesh_cover.location = (0.1649, 0.0, 0.2183)
ob_puzzlepanel_mesh_cover.rotation_euler = (0.0, 1.571, 0.0)
ob_puzzlepanel_mesh_cover.scale = (0.0398, 0.0398, 0.0398)
ob_puzzlepanel_mesh_cover.show_name = True
ob_puzzlepanel_mesh_cover.lineart.crease_threshold = 0.0
ob_puzzlepanel_mesh.location = (0.0, 0.0, 0.0)
ob_puzzlepanel_mesh.scale = (0.0398, 0.0398, 0.0398)
ob_puzzlepanel_mesh.show_name = True
ob_puzzlepanel_mesh.lineart.crease_threshold = 0.0

# ---- collection membership
col_collection_1.objects.link(ob_puzzlepanel_mesh_cover)
col_collection_1.objects.link(ob_puzzlepanel_mesh)

# ---- scene / render settings (as saved in the file)
scene.frame_start = 1; scene.frame_end = 42; scene.frame_set(21)
scene.render.engine = 'CYCLES'
scene.render.resolution_percentage = 50
scene.render.dither_intensity = 0.0
scene.cycles.use_denoising = False
scene.cycles.samples = 10
scene.cycles.sampling_pattern = 'TABULATED_SOBOL'
scene.cycles.light_sampling_threshold = 0.0
scene.cycles.use_adaptive_sampling = False
scene.cycles.use_light_tree = False
scene.cycles.blur_glossy = 0.0
scene.cycles.pixel_filter_type = 'GAUSSIAN'
scene.cycles.sample_clamp_indirect = 0.0
scene.view_settings.view_transform = 'Standard'
bpy.context.view_layer.update()

# ---- added for rendering (the .blend has no active camera and no usable light): camera, sun
cam_auto = bpy.data.cameras.new('AutoCamera')
cam_auto.lens = 50.0
cam_auto.sensor_width = 36.0
cam_auto.clip_end = 1000.0
ob_auto_camera = bpy.data.objects.new('AutoCamera', cam_auto)
scene.collection.objects.link(ob_auto_camera)
ob_auto_camera.location = (1.08907, -1.1116, 0.741068)
ob_auto_camera.rotation_euler = (1.09748, -7.21219e-08, 0.694738)
scene.camera = ob_auto_camera
light_auto_sun = bpy.data.lights.new('AutoSun', 'SUN')
light_auto_sun.energy = 3.0
light_auto_sun.angle = 0.0523599
ob_auto_sun = bpy.data.objects.new('AutoSun', light_auto_sun)
scene.collection.objects.link(ob_auto_sun)
ob_auto_sun.rotation_euler = (0.872665, 0.174533, 0.523599)
bpy.context.view_layer.update()

